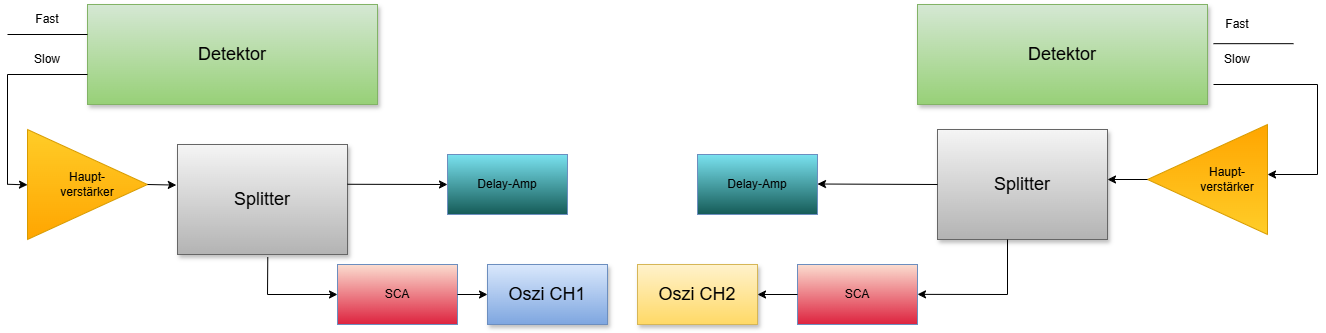

The diagram above was exported from draw.io. Its source (the exported page's mxGraphModel, read from the mxfile embedded in the PNG):
<mxGraphModel dx="1373" dy="831" grid="1" gridSize="10" guides="1" tooltips="1" connect="1" arrows="1" fold="1" page="1" pageScale="1" pageWidth="827" pageHeight="1169" math="0" shadow="0">
  <root>
    <mxCell id="0" />
    <mxCell id="1" parent="0" />
    <mxCell id="2uUPBSrKl3B9JtKziZd_-29" parent="1" style="whiteSpace=wrap;html=1;shadow=1;fontSize=18;labelBackgroundColor=none;fillColor=#dae8fc;gradientColor=#7ea6e0;strokeColor=#6c8ebf;" value="Oszi CH1" vertex="1">
      <mxGeometry height="60" width="120" x="690" y="530" as="geometry" />
    </mxCell>
    <mxCell id="2uUPBSrKl3B9JtKziZd_-30" parent="1" style="whiteSpace=wrap;html=1;shadow=1;fontSize=18;labelBackgroundColor=none;fillColor=#d5e8d4;strokeColor=#82b366;gradientColor=#97d077;" value="&lt;font style=&quot;color: light-dark(rgb(0, 0, 0), rgb(0, 0, 0));&quot;&gt;Detektor&lt;/font&gt;" vertex="1">
      <mxGeometry height="100" width="290" x="290" y="270" as="geometry" />
    </mxCell>
    <mxCell id="2uUPBSrKl3B9JtKziZd_-31" edge="1" parent="1" source="2uUPBSrKl3B9JtKziZd_-38" style="edgeStyle=elbowEdgeStyle;rounded=0;html=1;startArrow=none;startFill=0;jettySize=auto;orthogonalLoop=1;fontSize=18;elbow=vertical;labelBackgroundColor=none;fontColor=default;" value="">
      <mxGeometry relative="1" as="geometry">
        <mxPoint x="420" y="449.5" as="sourcePoint" />
        <mxPoint x="290" y="449.5" as="targetPoint" />
      </mxGeometry>
    </mxCell>
    <mxCell id="2uUPBSrKl3B9JtKziZd_-32" edge="1" parent="1" style="endArrow=none;html=1;rounded=0;labelBackgroundColor=none;fontColor=default;" value="">
      <mxGeometry height="50" relative="1" width="50" as="geometry">
        <mxPoint x="210" y="300" as="sourcePoint" />
        <mxPoint x="290" y="300" as="targetPoint" />
      </mxGeometry>
    </mxCell>
    <mxCell id="2uUPBSrKl3B9JtKziZd_-33" parent="1" style="whiteSpace=wrap;html=1;shadow=1;fontSize=18;labelBackgroundColor=none;fillColor=#f5f5f5;strokeColor=#666666;gradientColor=#b3b3b3;" value="Splitter" vertex="1">
      <mxGeometry height="110" width="170" x="380" y="410" as="geometry" />
    </mxCell>
    <mxCell id="2uUPBSrKl3B9JtKziZd_-34" edge="1" parent="1" style="endArrow=none;html=1;rounded=0;labelBackgroundColor=none;fontColor=default;" value="">
      <mxGeometry height="50" relative="1" width="50" as="geometry">
        <mxPoint x="210" y="450" as="sourcePoint" />
        <mxPoint x="210" y="340" as="targetPoint" />
      </mxGeometry>
    </mxCell>
    <mxCell id="2uUPBSrKl3B9JtKziZd_-35" edge="1" parent="1" style="endArrow=none;html=1;rounded=0;labelBackgroundColor=none;fontColor=default;" value="">
      <mxGeometry height="50" relative="1" width="50" as="geometry">
        <mxPoint x="210" y="340" as="sourcePoint" />
        <mxPoint x="290" y="340" as="targetPoint" />
      </mxGeometry>
    </mxCell>
    <mxCell id="2uUPBSrKl3B9JtKziZd_-36" parent="1" style="text;html=1;whiteSpace=wrap;strokeColor=none;fillColor=none;align=center;verticalAlign=middle;rounded=0;" value="Fast" vertex="1">
      <mxGeometry height="30" width="60" x="220" y="270" as="geometry" />
    </mxCell>
    <mxCell id="2uUPBSrKl3B9JtKziZd_-37" parent="1" style="text;html=1;whiteSpace=wrap;strokeColor=none;fillColor=none;align=center;verticalAlign=middle;rounded=0;" value="Slow" vertex="1">
      <mxGeometry height="30" width="60" x="220" y="310" as="geometry" />
    </mxCell>
    <mxCell id="2uUPBSrKl3B9JtKziZd_-38" parent="1" style="triangle;whiteSpace=wrap;html=1;align=center;labelBackgroundColor=none;fillColor=#ffcd28;strokeColor=#d79b00;gradientColor=#ffa500;" value="&lt;div style=&quot;&quot;&gt;&lt;span style=&quot;&quot;&gt;Haupt-&lt;/span&gt;&lt;/div&gt;&lt;div style=&quot;&quot;&gt;verstärker&lt;/div&gt;" vertex="1">
      <mxGeometry height="110" width="120" x="230" y="395" as="geometry" />
    </mxCell>
    <mxCell id="2uUPBSrKl3B9JtKziZd_-39" edge="1" parent="1" style="edgeStyle=elbowEdgeStyle;rounded=0;html=1;startArrow=none;startFill=0;jettySize=auto;orthogonalLoop=1;fontSize=18;elbow=vertical;labelBackgroundColor=none;fontColor=default;entryX=0;entryY=0.5;entryDx=0;entryDy=0;" target="2uUPBSrKl3B9JtKziZd_-38" value="">
      <mxGeometry relative="1" as="geometry">
        <Array as="points" />
        <mxPoint x="210" y="449.8" as="sourcePoint" />
        <mxPoint x="770" y="450" as="targetPoint" />
      </mxGeometry>
    </mxCell>
    <mxCell id="2uUPBSrKl3B9JtKziZd_-40" parent="1" style="rounded=0;whiteSpace=wrap;html=1;" value="" vertex="1">
      <mxGeometry height="60" width="120" x="650" y="420" as="geometry" />
    </mxCell>
    <mxCell id="2uUPBSrKl3B9JtKziZd_-41" parent="1" style="rounded=0;whiteSpace=wrap;html=1;" value="" vertex="1">
      <mxGeometry height="60" width="120" x="540" y="530" as="geometry" />
    </mxCell>
    <mxCell id="2uUPBSrKl3B9JtKziZd_-42" edge="1" parent="1" source="2uUPBSrKl3B9JtKziZd_-38" style="endArrow=classic;html=1;rounded=0;exitX=1;exitY=0.5;exitDx=0;exitDy=0;entryX=-0.007;entryY=0.369;entryDx=0;entryDy=0;entryPerimeter=0;" target="2uUPBSrKl3B9JtKziZd_-33" value="">
      <mxGeometry height="50" relative="1" width="50" as="geometry">
        <mxPoint x="530" y="550" as="sourcePoint" />
        <mxPoint x="383" y="448" as="targetPoint" />
      </mxGeometry>
    </mxCell>
    <mxCell id="2uUPBSrKl3B9JtKziZd_-43" edge="1" parent="1" style="endArrow=classic;html=1;rounded=0;exitX=1.002;exitY=0.449;exitDx=0;exitDy=0;exitPerimeter=0;entryX=0;entryY=0.5;entryDx=0;entryDy=0;" target="2uUPBSrKl3B9JtKziZd_-48" value="">
      <mxGeometry height="50" relative="1" width="50" as="geometry">
        <mxPoint x="550" y="449.77" as="sourcePoint" />
        <mxPoint x="590.02" y="449.91999999999996" as="targetPoint" />
      </mxGeometry>
    </mxCell>
    <mxCell id="2uUPBSrKl3B9JtKziZd_-44" parent="1" style="text;html=1;whiteSpace=wrap;strokeColor=#6c8ebf;fillColor=light-dark(#fbddd0, #1d293b);align=center;verticalAlign=middle;rounded=0;gradientColor=light-dark(#dd223e, #436697);" value="SCA" vertex="1">
      <mxGeometry height="60" width="120" x="540" y="530" as="geometry" />
    </mxCell>
    <mxCell id="2uUPBSrKl3B9JtKziZd_-47" edge="1" parent="1" source="2uUPBSrKl3B9JtKziZd_-40" style="edgeStyle=elbowEdgeStyle;rounded=0;html=1;startArrow=none;startFill=0;jettySize=auto;orthogonalLoop=1;fontSize=18;elbow=vertical;labelBackgroundColor=none;fontColor=default;entryX=0;entryY=0.5;entryDx=0;entryDy=0;" target="2uUPBSrKl3B9JtKziZd_-48" value="">
      <mxGeometry relative="1" as="geometry">
        <Array as="points" />
        <mxPoint x="710" y="450" as="sourcePoint" />
        <mxPoint x="840" y="450" as="targetPoint" />
      </mxGeometry>
    </mxCell>
    <mxCell id="2uUPBSrKl3B9JtKziZd_-48" parent="1" style="text;html=1;whiteSpace=wrap;strokeColor=#6c8ebf;fillColor=light-dark(#7ae2f0, #1d293b);align=center;verticalAlign=middle;rounded=0;gradientColor=light-dark(#155b57, #436697);" value="Delay-Amp" vertex="1">
      <mxGeometry height="60" width="120" x="650" y="420" as="geometry" />
    </mxCell>
    <mxCell id="2uUPBSrKl3B9JtKziZd_-49" edge="1" parent="1" style="endArrow=classic;html=1;rounded=0;" value="">
      <mxGeometry height="50" relative="1" width="50" as="geometry">
        <mxPoint x="470" y="560" as="sourcePoint" />
        <mxPoint x="540" y="560" as="targetPoint" />
      </mxGeometry>
    </mxCell>
    <mxCell id="2uUPBSrKl3B9JtKziZd_-50" edge="1" parent="1" style="endArrow=none;html=1;rounded=0;entryX=0.531;entryY=1.025;entryDx=0;entryDy=0;entryPerimeter=0;" target="2uUPBSrKl3B9JtKziZd_-33" value="">
      <mxGeometry height="50" relative="1" width="50" as="geometry">
        <mxPoint x="470" y="560" as="sourcePoint" />
        <mxPoint x="520" y="510" as="targetPoint" />
      </mxGeometry>
    </mxCell>
    <mxCell id="2uUPBSrKl3B9JtKziZd_-51" edge="1" parent="1" source="2uUPBSrKl3B9JtKziZd_-44" style="endArrow=classic;html=1;rounded=0;exitX=1;exitY=0.5;exitDx=0;exitDy=0;entryX=0;entryY=0.5;entryDx=0;entryDy=0;" value="">
      <mxGeometry height="50" relative="1" width="50" as="geometry">
        <mxPoint x="620" y="520" as="sourcePoint" />
        <mxPoint x="690" y="560" as="targetPoint" />
      </mxGeometry>
    </mxCell>
    <mxCell id="2uUPBSrKl3B9JtKziZd_-54" parent="1" style="whiteSpace=wrap;html=1;shadow=1;fontSize=18;labelBackgroundColor=none;fillColor=#fff2cc;strokeColor=#d6b656;gradientColor=#ffd966;" value="Oszi CH2" vertex="1">
      <mxGeometry height="60" width="120" x="840" y="530" as="geometry" />
    </mxCell>
    <mxCell id="2uUPBSrKl3B9JtKziZd_-56" parent="1" style="whiteSpace=wrap;html=1;shadow=1;fontSize=18;labelBackgroundColor=none;fillColor=#d5e8d4;strokeColor=#82b366;gradientColor=#97d077;" value="&lt;font style=&quot;color: light-dark(rgb(0, 0, 0), rgb(0, 0, 0));&quot;&gt;Detektor&lt;/font&gt;" vertex="1">
      <mxGeometry height="100" width="290" x="1120" y="270" as="geometry" />
    </mxCell>
    <mxCell id="2uUPBSrKl3B9JtKziZd_-58" edge="1" parent="1" style="endArrow=none;html=1;rounded=0;labelBackgroundColor=none;fontColor=default;" value="">
      <mxGeometry height="50" relative="1" width="50" as="geometry">
        <mxPoint x="1416" y="309.17" as="sourcePoint" />
        <mxPoint x="1496" y="309.17" as="targetPoint" />
      </mxGeometry>
    </mxCell>
    <mxCell id="2uUPBSrKl3B9JtKziZd_-59" parent="1" style="whiteSpace=wrap;html=1;shadow=1;fontSize=18;labelBackgroundColor=none;fillColor=#f5f5f5;strokeColor=#666666;gradientColor=#b3b3b3;" value="Splitter" vertex="1">
      <mxGeometry height="110" width="170" x="1140" y="395" as="geometry" />
    </mxCell>
    <mxCell id="2uUPBSrKl3B9JtKziZd_-61" edge="1" parent="1" style="endArrow=none;html=1;rounded=0;labelBackgroundColor=none;fontColor=default;" value="">
      <mxGeometry height="50" relative="1" width="50" as="geometry">
        <mxPoint x="1416" y="350" as="sourcePoint" />
        <mxPoint x="1520" y="350" as="targetPoint" />
      </mxGeometry>
    </mxCell>
    <mxCell id="2uUPBSrKl3B9JtKziZd_-62" parent="1" style="text;html=1;whiteSpace=wrap;strokeColor=none;fillColor=none;align=center;verticalAlign=middle;rounded=0;" value="Fast" vertex="1">
      <mxGeometry height="40" width="60" x="1410" y="270" as="geometry" />
    </mxCell>
    <mxCell id="2uUPBSrKl3B9JtKziZd_-63" parent="1" style="text;html=1;whiteSpace=wrap;strokeColor=none;fillColor=none;align=center;verticalAlign=middle;rounded=0;" value="Slow" vertex="1">
      <mxGeometry height="30" width="60" x="1410" y="310" as="geometry" />
    </mxCell>
    <mxCell id="2uUPBSrKl3B9JtKziZd_-64" parent="1" style="triangle;whiteSpace=wrap;html=1;align=center;labelBackgroundColor=none;fillColor=#ffcd28;strokeColor=#d79b00;gradientColor=#ffa500;rotation=-180;" value="&lt;div style=&quot;&quot;&gt;&lt;br&gt;&lt;/div&gt;" vertex="1">
      <mxGeometry height="110" width="120" x="1350" y="390" as="geometry" />
    </mxCell>
    <mxCell id="2uUPBSrKl3B9JtKziZd_-66" parent="1" style="rounded=0;whiteSpace=wrap;html=1;" value="" vertex="1">
      <mxGeometry height="60" width="120" x="900" y="420" as="geometry" />
    </mxCell>
    <mxCell id="2uUPBSrKl3B9JtKziZd_-70" parent="1" style="text;html=1;whiteSpace=wrap;strokeColor=#6c8ebf;fillColor=light-dark(#fbddd0, #1d293b);align=center;verticalAlign=middle;rounded=0;gradientColor=light-dark(#dd223e, #436697);" value="SCA" vertex="1">
      <mxGeometry height="60" width="120" x="1000" y="530" as="geometry" />
    </mxCell>
    <mxCell id="2uUPBSrKl3B9JtKziZd_-73" edge="1" parent="1" source="2uUPBSrKl3B9JtKziZd_-66" style="edgeStyle=elbowEdgeStyle;rounded=0;html=1;startArrow=none;startFill=0;jettySize=auto;orthogonalLoop=1;fontSize=18;elbow=vertical;labelBackgroundColor=none;fontColor=default;entryX=0;entryY=0.5;entryDx=0;entryDy=0;" target="2uUPBSrKl3B9JtKziZd_-74" value="">
      <mxGeometry relative="1" as="geometry">
        <Array as="points" />
        <mxPoint x="1730" y="545" as="sourcePoint" />
        <mxPoint x="1860" y="545" as="targetPoint" />
      </mxGeometry>
    </mxCell>
    <mxCell id="2uUPBSrKl3B9JtKziZd_-74" parent="1" style="text;html=1;whiteSpace=wrap;strokeColor=#6c8ebf;fillColor=light-dark(#7ae2f0, #1d293b);align=center;verticalAlign=middle;rounded=0;gradientColor=light-dark(#155b57, #436697);" value="Delay-Amp" vertex="1">
      <mxGeometry height="60" width="120" x="900" y="420" as="geometry" />
    </mxCell>
    <mxCell id="2uUPBSrKl3B9JtKziZd_-75" edge="1" parent="1" style="endArrow=classic;html=1;rounded=0;entryX=1;entryY=0.75;entryDx=0;entryDy=0;" value="">
      <mxGeometry height="50" relative="1" width="50" as="geometry">
        <mxPoint x="1210" y="560" as="sourcePoint" />
        <mxPoint x="1120" y="559.86" as="targetPoint" />
      </mxGeometry>
    </mxCell>
    <mxCell id="2uUPBSrKl3B9JtKziZd_-77" edge="1" parent="1" source="2uUPBSrKl3B9JtKziZd_-70" style="endArrow=classic;html=1;rounded=0;exitX=0;exitY=0.5;exitDx=0;exitDy=0;entryX=1;entryY=0.5;entryDx=0;entryDy=0;" target="2uUPBSrKl3B9JtKziZd_-54" value="">
      <mxGeometry height="50" relative="1" width="50" as="geometry">
        <mxPoint x="1291" y="670" as="sourcePoint" />
        <mxPoint x="1000" y="570" as="targetPoint" />
      </mxGeometry>
    </mxCell>
    <mxCell id="2uUPBSrKl3B9JtKziZd_-79" edge="1" parent="1" source="2uUPBSrKl3B9JtKziZd_-59" style="endArrow=classic;html=1;rounded=0;exitX=0;exitY=0.5;exitDx=0;exitDy=0;" value="">
      <mxGeometry height="50" relative="1" width="50" as="geometry">
        <mxPoint x="1120" y="449.5" as="sourcePoint" />
        <mxPoint x="1020" y="449.5" as="targetPoint" />
      </mxGeometry>
    </mxCell>
    <mxCell id="2uUPBSrKl3B9JtKziZd_-81" parent="1" style="text;html=1;whiteSpace=wrap;strokeColor=none;fillColor=none;align=center;verticalAlign=middle;rounded=0;" value="Haupt-&lt;div&gt;verstärker&lt;/div&gt;" vertex="1">
      <mxGeometry height="30" width="60" x="1400" y="430" as="geometry" />
    </mxCell>
    <mxCell id="2uUPBSrKl3B9JtKziZd_-82" edge="1" parent="1" style="endArrow=none;html=1;rounded=0;" value="">
      <mxGeometry height="50" relative="1" width="50" as="geometry">
        <mxPoint x="1520" y="440" as="sourcePoint" />
        <mxPoint x="1520" y="350" as="targetPoint" />
      </mxGeometry>
    </mxCell>
    <mxCell id="2uUPBSrKl3B9JtKziZd_-83" edge="1" parent="1" style="endArrow=classic;html=1;rounded=0;" value="">
      <mxGeometry height="50" relative="1" width="50" as="geometry">
        <mxPoint x="1520" y="440" as="sourcePoint" />
        <mxPoint x="1470" y="440" as="targetPoint" />
      </mxGeometry>
    </mxCell>
    <mxCell id="2uUPBSrKl3B9JtKziZd_-84" edge="1" parent="1" source="2uUPBSrKl3B9JtKziZd_-64" style="endArrow=classic;html=1;rounded=0;exitX=1;exitY=0.5;exitDx=0;exitDy=0;" value="">
      <mxGeometry height="50" relative="1" width="50" as="geometry">
        <mxPoint x="1240" y="520" as="sourcePoint" />
        <mxPoint x="1310" y="445" as="targetPoint" />
      </mxGeometry>
    </mxCell>
    <mxCell id="2uUPBSrKl3B9JtKziZd_-85" edge="1" parent="1" style="endArrow=none;html=1;rounded=0;entryX=0.5;entryY=1;entryDx=0;entryDy=0;" value="">
      <mxGeometry height="50" relative="1" width="50" as="geometry">
        <mxPoint x="1210" y="560" as="sourcePoint" />
        <mxPoint x="1210" y="505" as="targetPoint" />
      </mxGeometry>
    </mxCell>
  </root>
</mxGraphModel>